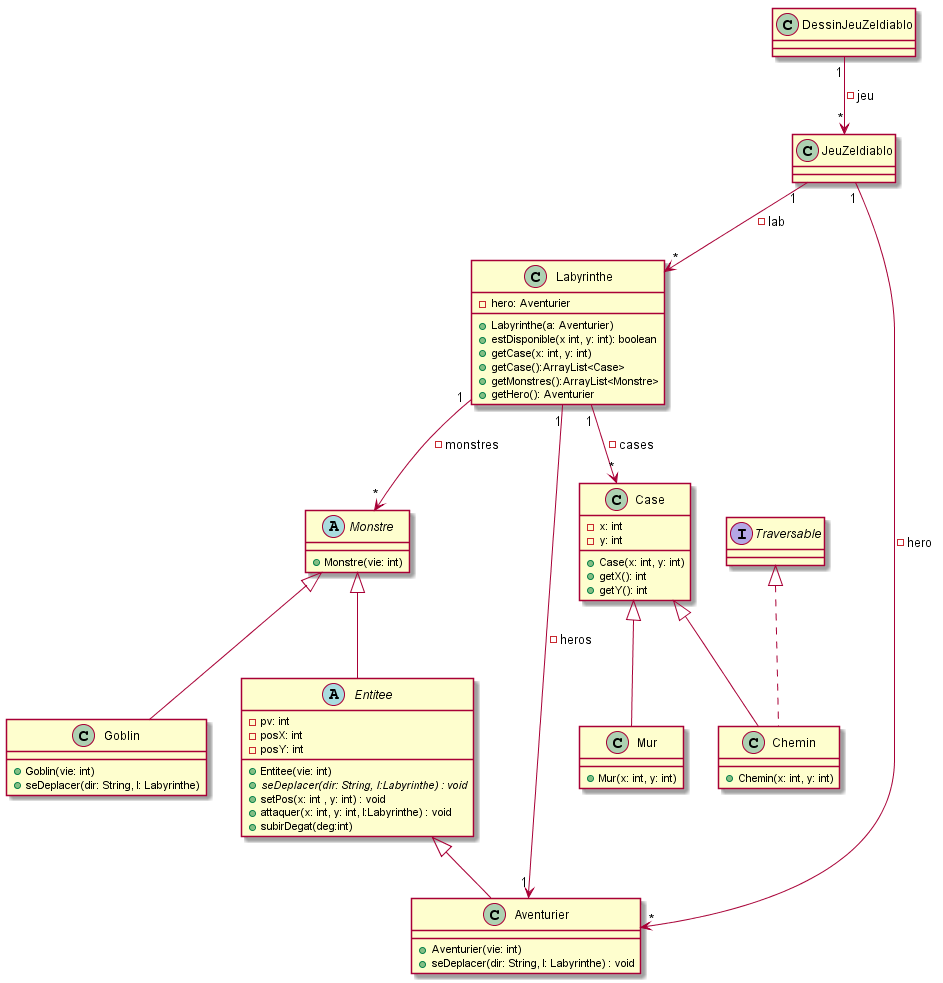

The diagram above was rendered by PlantUML. Its source (embedded in the PNG):
@startuml
class Aventurier{
+Aventurier(vie: int)
+seDeplacer(dir: String, l: Labyrinthe) : void
}

class Labyrinthe{
-hero: Aventurier
+Labyrinthe(a: Aventurier)
+estDisponible(x int, y: int): boolean
+getCase(x: int, y: int)
+getCase():ArrayList<Case>
+getMonstres():ArrayList<Monstre>
+getHero(): Aventurier
}

class Case{
- x: int
- y: int
+Case(x: int, y: int)
+getX(): int
+getY(): int
}

class Chemin{
+Chemin(x: int, y: int)
}

class Mur{
+Mur(x: int, y: int)
}

interface Traversable{
}



class JeuZeldiablo {

}

class DessinJeuZeldiablo {

}

abstract class Entitee{
-pv: int
-posX: int
-posY: int
+Entitee(vie: int)
+ {abstract} seDeplacer(dir: String, l:Labyrinthe) : void
+setPos(x: int , y: int) : void
+attaquer(x: int, y: int, l:Labyrinthe) : void
+subirDegat(deg:int)
}

abstract class Monstre {
+Monstre(vie: int)
}

class Goblin {
+Goblin(vie: int)
+seDeplacer(dir: String, l: Labyrinthe)
}


Monstre <|-- Entitee
Case <|-- Chemin
Case <|-- Mur  
Traversable  <|..  Chemin
Labyrinthe "1" --> "*" Case : -cases
Labyrinthe "1" --> "1" Aventurier : -heros
Labyrinthe "1" --> "*" Monstre : -monstres
Entitee <|-- Aventurier
JeuZeldiablo "1" --> "*" Labyrinthe : -lab
JeuZeldiablo "1" --> "*" Aventurier : -hero
DessinJeuZeldiablo "1" --> "*" JeuZeldiablo : -jeu
Monstre <|-- Goblin
@enduml